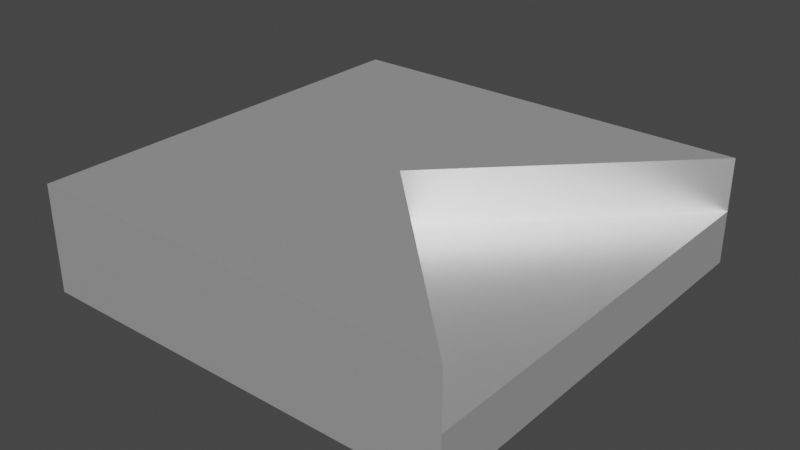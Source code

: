 # Source: Terain_3.blend  (saved by Blender 2.83.18; exported with 4.5.12 LTS)
import bpy
from mathutils import Matrix  # noqa: F401  (used for matrix-valued properties, if any)

bpy.ops.wm.read_factory_settings(use_empty=True)
scene = bpy.context.scene
scene.name = 'Scene'

# ---- collections
col_collection = bpy.data.collections.new('Collection'); scene.collection.children.link(col_collection)

# ---- materials (node trees are filled in below, after node groups)
mat_mat_riau = bpy.data.materials.new('Matériau')
mat_mat_riau.use_transparent_shadow = False

# ---- material node trees
mat_mat_riau.use_nodes = True; mat_mat_riau.node_tree.nodes.clear()
_N = mat_mat_riau.node_tree.nodes; _L = mat_mat_riau.node_tree.links
n0 = _N.new('ShaderNodeBsdfPrincipled'); n0.name = 'Principled BSDF'; n0.location = (10, 300)
n0.distribution = 'GGX'
n0.subsurface_method = 'BURLEY'
n0.inputs[0].default_value = (1.0, 1.0, 1.0, 1.0)
n0.inputs[1].default_value = 0.8
n0.inputs[3].default_value = 1.45
n0.inputs[20].default_value = 0.4
n0.inputs[27].default_value = (0.0, 0.0, 0.0, 1.0)
n0.inputs[28].default_value = 1.0
n1 = _N.new('ShaderNodeOutputMaterial'); n1.name = 'Material Output'; n1.location = (300, 300)
_L.new(n0.outputs[0], n1.inputs[0])
n1.is_active_output = True

# ---- world
world_world = bpy.data.worlds.new('World'); scene.world = world_world
world_world.use_nodes = True; world_world.node_tree.nodes.clear()
_N = world_world.node_tree.nodes; _L = world_world.node_tree.links
n0 = _N.new('ShaderNodeOutputWorld'); n0.name = 'World Output'; n0.location = (300, 300)
n1 = _N.new('ShaderNodeBackground'); n1.name = 'Background'; n1.location = (10, 300)
n1.inputs[0].default_value = (0.05088, 0.05088, 0.05088, 1.0)
_L.new(n1.outputs[0], n0.inputs[0])
n0.is_active_output = True
world_world.color = (0.05088, 0.05088, 0.05088)
world_world.use_sun_shadow = False
world_world.sun_shadow_jitter_overblur = 0.0

# ---- meshes
me_cube = bpy.data.meshes.new('Cube')
me_cube.from_pydata([(-1.0, -1.0, -1.0), (-1.0, -1.0, 1.0), (-1.0, 1.0, -1.0), (-1.0, 1.0, 1.0), (1.0, -1.0, -1.0), (1.0, -1.0, 1.0), (1.0, 1.0, -1.0), (1.0, 1.0, 1.0), (0.0, 0.0, 1.0), (1.0, 1.0, 0.0), (1.0, -1.0, 0.0), (0.0, 0.0, 0.0)], [], [(4, 10, 5, 1, 0), (2, 6, 4, 0), (2, 3, 7, 9, 6), (3, 1, 5, 8, 7), (0, 1, 3, 2), (9, 7, 8, 11), (6, 9, 10, 4), (5, 10, 11, 8), (10, 9, 11)])
_uv = me_cube.uv_layers.new(name='CarteUV')
_uv.uv.foreach_set('vector', [0.375, 0.75, 0.5, 0.75, 0.625, 0.75, 0.625, 1.0, 0.375, 1.0, 0.125, 0.5, 0.375, 0.5, 0.375, 0.75, 0.125, 0.75, 0.375, 0.25, 0.625, 0.375, 0.625, 0.5, 0.5, 0.5, 0.375, 0.5, 0.875, 0.5, 0.75, 0.75, 0.625, 0.75, 0.0, 0.0, 0.625, 0.5, 0.375, 0.0, 0.625, 0.0, 0.625, 0.25, 0.375, 0.25, 0.5, 0.5, 0.625, 0.5, 0.0, 0.0, 0.0, 0.0, 0.375, 0.5, 0.5, 0.5, 0.5, 0.75, 0.375, 0.75, 0.625, 0.75, 0.5, 0.75, 0.0, 0.0, 0.0, 0.0, 0.5, 0.75, 0.5, 0.5, 0.0, 0.0])
me_cube.materials.append(mat_mat_riau)
me_cube.use_remesh_fix_poles = True
me_cube.use_remesh_preserve_attributes = False
me_cube.use_mirror_vertex_groups = False
me_cube.update()

# ---- objects
ob_cube_001 = bpy.data.objects.new('Cube.001', me_cube)

# ---- transforms, parenting, visibility, modifiers, constraints
ob_cube_001.location = (0.0, 0.0, 0.5)
ob_cube_001.scale = (2.0, 2.0, 0.5)
ob_cube_001.lineart.crease_threshold = 0.0

# ---- collection membership
col_collection.objects.link(ob_cube_001)

# ---- scene / render settings (as saved in the file)
scene.frame_start = 1; scene.frame_end = 250; scene.frame_set(1)
scene.render.engine = 'BLENDER_EEVEE_NEXT'
scene.cycles.use_denoising = False
scene.cycles.samples = 128
scene.cycles.sampling_pattern = 'TABULATED_SOBOL'
scene.cycles.use_adaptive_sampling = False
scene.cycles.use_light_tree = False
scene.view_settings.view_transform = 'Filmic'
bpy.context.view_layer.update()

# ---- added for rendering (the .blend has no active camera and no usable light): camera, sun
cam_auto = bpy.data.cameras.new('AutoCamera')
cam_auto.lens = 50.0
cam_auto.sensor_width = 36.0
cam_auto.clip_end = 1000.0
ob_auto_camera = bpy.data.objects.new('AutoCamera', cam_auto)
scene.collection.objects.link(ob_auto_camera)
ob_auto_camera.location = (5.31501, -6.37801, 4.75201)
ob_auto_camera.rotation_euler = (1.09748, -7.21219e-08, 0.694738)
scene.camera = ob_auto_camera
light_auto_sun = bpy.data.lights.new('AutoSun', 'SUN')
light_auto_sun.energy = 3.0
light_auto_sun.angle = 0.0523599
ob_auto_sun = bpy.data.objects.new('AutoSun', light_auto_sun)
scene.collection.objects.link(ob_auto_sun)
ob_auto_sun.rotation_euler = (0.872665, 0.174533, 0.523599)
bpy.context.view_layer.update()
